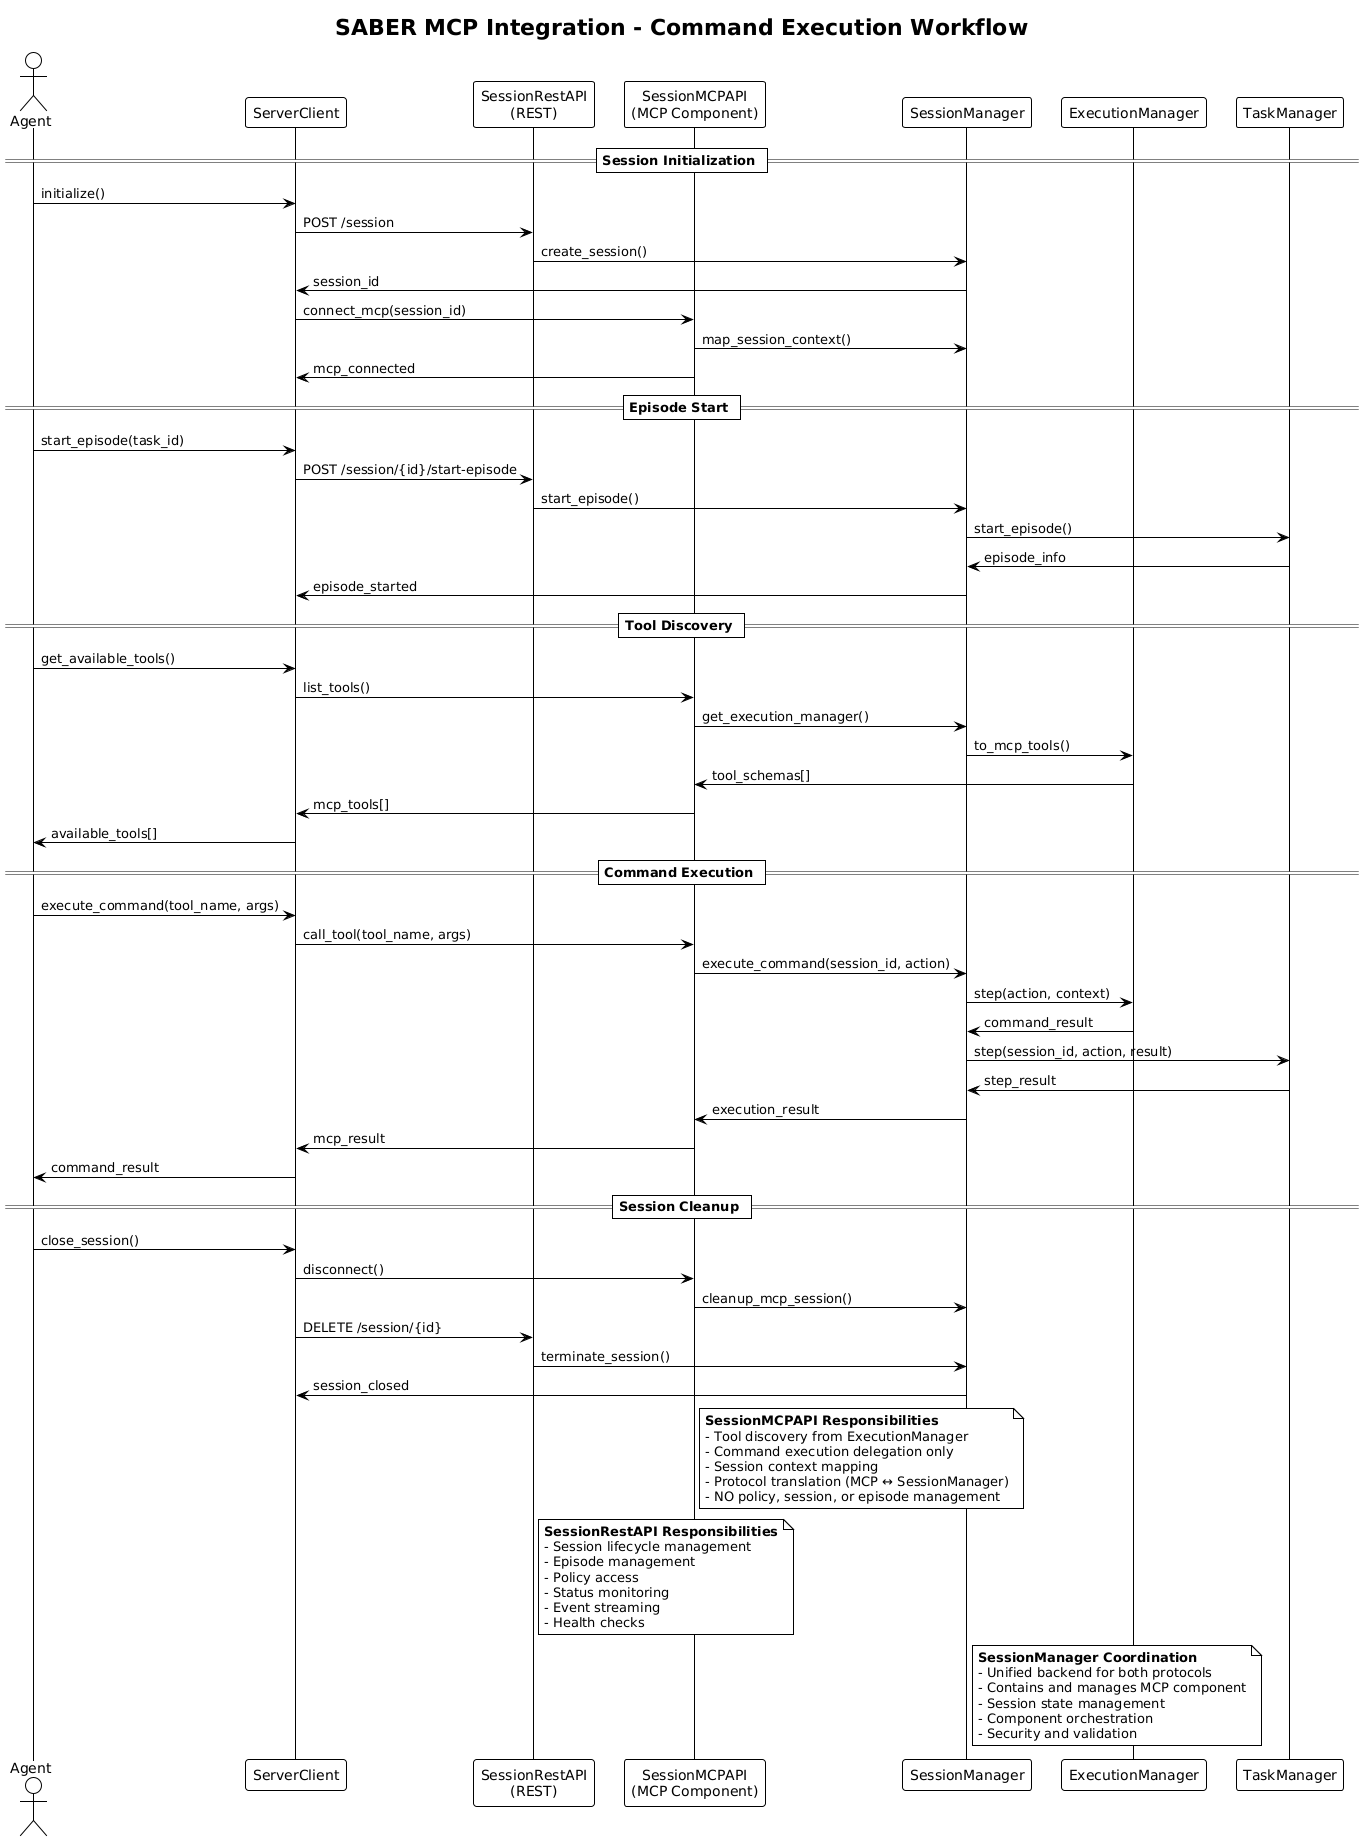

The diagram above was rendered by PlantUML. Its source (embedded in the PNG):
@startuml MCP Integration Workflow

!theme plain
title SABER MCP Integration - Command Execution Workflow

actor Agent
participant "ServerClient" as Client
participant "SessionRestAPI\n(REST)" as REST
participant "SessionMCPAPI\n(MCP Component)" as MCP
participant "SessionManager" as SM
participant "ExecutionManager" as EM
participant "TaskManager" as TM

== Session Initialization ==
Agent -> Client: initialize()
Client -> REST: POST /session
REST -> SM: create_session()
SM -> Client: session_id
Client -> MCP: connect_mcp(session_id)
MCP -> SM: map_session_context()
MCP -> Client: mcp_connected

== Episode Start ==
Agent -> Client: start_episode(task_id)
Client -> REST: POST /session/{id}/start-episode
REST -> SM: start_episode()
SM -> TM: start_episode()
TM -> SM: episode_info
SM -> Client: episode_started

== Tool Discovery ==
Agent -> Client: get_available_tools()
Client -> MCP: list_tools()
MCP -> SM: get_execution_manager()
SM -> EM: to_mcp_tools()
EM -> MCP: tool_schemas[]
MCP -> Client: mcp_tools[]
Client -> Agent: available_tools[]

== Command Execution ==
Agent -> Client: execute_command(tool_name, args)
Client -> MCP: call_tool(tool_name, args)
MCP -> SM: execute_command(session_id, action)
SM -> EM: step(action, context)
EM -> SM: command_result
SM -> TM: step(session_id, action, result)
TM -> SM: step_result
SM -> MCP: execution_result
MCP -> Client: mcp_result
Client -> Agent: command_result

== Session Cleanup ==
Agent -> Client: close_session()
Client -> MCP: disconnect()
MCP -> SM: cleanup_mcp_session()
Client -> REST: DELETE /session/{id}
REST -> SM: terminate_session()
SM -> Client: session_closed

note right of MCP
**SessionMCPAPI Responsibilities**
- Tool discovery from ExecutionManager
- Command execution delegation only
- Session context mapping
- Protocol translation (MCP ↔ SessionManager)
- NO policy, session, or episode management
end note

note right of REST
**SessionRestAPI Responsibilities**
- Session lifecycle management
- Episode management
- Policy access
- Status monitoring
- Event streaming
- Health checks
end note

note right of SM
**SessionManager Coordination**
- Unified backend for both protocols
- Contains and manages MCP component
- Session state management
- Component orchestration
- Security and validation
end note

@enduml